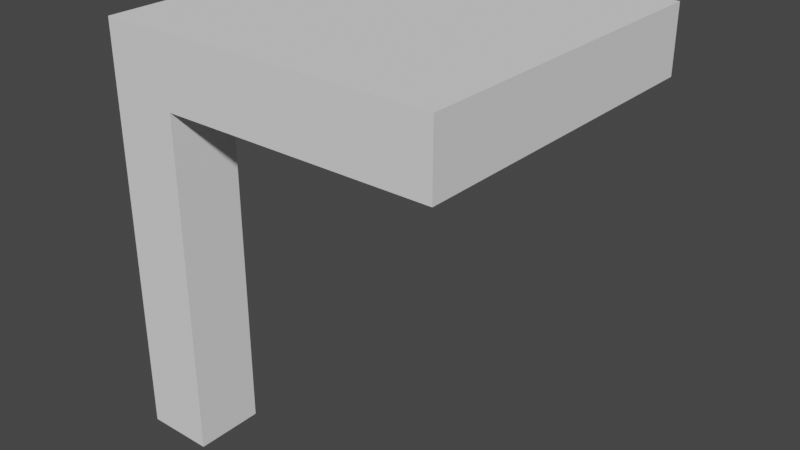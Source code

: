 # Source: furniture_table_corner_square.blend  (saved by Blender 2.80.75; exported with 4.5.12 LTS)
import bpy
from mathutils import Matrix  # noqa: F401  (used for matrix-valued properties, if any)

bpy.ops.wm.read_factory_settings(use_empty=True)
scene = bpy.context.scene
scene.name = 'Scene'

# ---- collections
col_collection = bpy.data.collections.new('Collection'); scene.collection.children.link(col_collection)

# ---- world
world_world = bpy.data.worlds.new('World'); scene.world = world_world
world_world.use_nodes = True; world_world.node_tree.nodes.clear()
_N = world_world.node_tree.nodes; _L = world_world.node_tree.links
n0 = _N.new('ShaderNodeOutputWorld'); n0.name = 'World Output'; n0.location = (300, 300)
n1 = _N.new('ShaderNodeBackground'); n1.name = 'Background'; n1.location = (10, 300)
n1.inputs[0].default_value = (0.05088, 0.05088, 0.05088, 1.0)
_L.new(n1.outputs[0], n0.inputs[0])
n0.is_active_output = True
world_world.color = (0.05088, 0.05088, 0.05088)
world_world.use_sun_shadow = False
world_world.sun_shadow_jitter_overblur = 0.0

# ---- meshes
me_cube_001 = bpy.data.meshes.new('Cube.001')
me_cube_001.from_pydata([(0.0, 0.0, 0.0), (0.0, 0.0, 1.0), (0.0, 0.2, 0.0), (0.0, 0.2, 1.0), (0.2, 0.0, 0.0), (0.2, 0.0, 1.0), (0.2, 0.2, 0.0), (0.2, 0.2, 1.0), (0.0, 0.0, 1.0), (0.0, 0.0, 1.2), (0.0, 1.0, 1.0), (0.0, 1.0, 1.2), (1.0, 0.0, 1.0), (1.0, 0.0, 1.2), (1.0, 1.0, 1.0), (1.0, 1.0, 1.2)], [], [(0, 1, 3, 2), (2, 3, 7, 6), (6, 7, 5, 4), (4, 5, 1, 0), (2, 6, 4, 0), (7, 3, 1, 5), (8, 9, 11, 10), (10, 11, 15, 14), (14, 15, 13, 12), (12, 13, 9, 8), (10, 14, 12, 8), (15, 11, 9, 13)])
_uv = me_cube_001.uv_layers.new(name='UVMap')
_uv.uv.foreach_set('vector', [0.375, 0.0, 0.625, 0.0, 0.625, 0.25, 0.375, 0.25, 0.375, 0.25, 0.625, 0.25, 0.625, 0.5, 0.375, 0.5, 0.375, 0.5, 0.625, 0.5, 0.625, 0.75, 0.375, 0.75, 0.375, 0.75, 0.625, 0.75, 0.625, 1.0, 0.375, 1.0, 0.125, 0.5, 0.375, 0.5, 0.375, 0.75, 0.125, 0.75, 0.625, 0.5, 0.875, 0.5, 0.875, 0.75, 0.625, 0.75, 0.375, 0.0, 0.625, 0.0, 0.625, 0.25, 0.375, 0.25, 0.375, 0.25, 0.625, 0.25, 0.625, 0.5, 0.375, 0.5, 0.375, 0.5, 0.625, 0.5, 0.625, 0.75, 0.375, 0.75, 0.375, 0.75, 0.625, 0.75, 0.625, 1.0, 0.375, 1.0, 0.125, 0.5, 0.375, 0.5, 0.375, 0.75, 0.125, 0.75, 0.625, 0.5, 0.875, 0.5, 0.875, 0.75, 0.625, 0.75])
me_cube_001.use_remesh_preserve_volume = False
me_cube_001.use_remesh_preserve_attributes = False
me_cube_001.use_mirror_vertex_groups = False
me_cube_001.update()

# ---- objects
ob_furniture_table_corner_square = bpy.data.objects.new('furniture_table_corner_square', me_cube_001)

# ---- transforms, parenting, visibility, modifiers, constraints
ob_furniture_table_corner_square.location = (0.0, 0.0, 0.0)
ob_furniture_table_corner_square.lineart.crease_threshold = 0.0

# ---- collection membership
col_collection.objects.link(ob_furniture_table_corner_square)

# ---- scene / render settings (as saved in the file)
scene.frame_start = 1; scene.frame_end = 250; scene.frame_set(1)
scene.render.engine = 'BLENDER_EEVEE_NEXT'
scene.cycles.use_denoising = False
scene.cycles.samples = 128
scene.cycles.sampling_pattern = 'TABULATED_SOBOL'
scene.cycles.use_adaptive_sampling = False
scene.cycles.use_light_tree = False
scene.view_settings.view_transform = 'Filmic'
bpy.context.view_layer.update()

# ---- added for rendering (the .blend has no active camera and no usable light): camera, sun
cam_auto = bpy.data.cameras.new('AutoCamera')
cam_auto.lens = 50.0
cam_auto.sensor_width = 36.0
cam_auto.clip_end = 1000.0
ob_auto_camera = bpy.data.objects.new('AutoCamera', cam_auto)
scene.collection.objects.link(ob_auto_camera)
ob_auto_camera.location = (2.21604, -1.55924, 1.97283)
ob_auto_camera.rotation_euler = (1.09748, -7.21219e-08, 0.694738)
scene.camera = ob_auto_camera
light_auto_sun = bpy.data.lights.new('AutoSun', 'SUN')
light_auto_sun.energy = 3.0
light_auto_sun.angle = 0.0523599
ob_auto_sun = bpy.data.objects.new('AutoSun', light_auto_sun)
scene.collection.objects.link(ob_auto_sun)
ob_auto_sun.rotation_euler = (0.872665, 0.174533, 0.523599)
bpy.context.view_layer.update()
